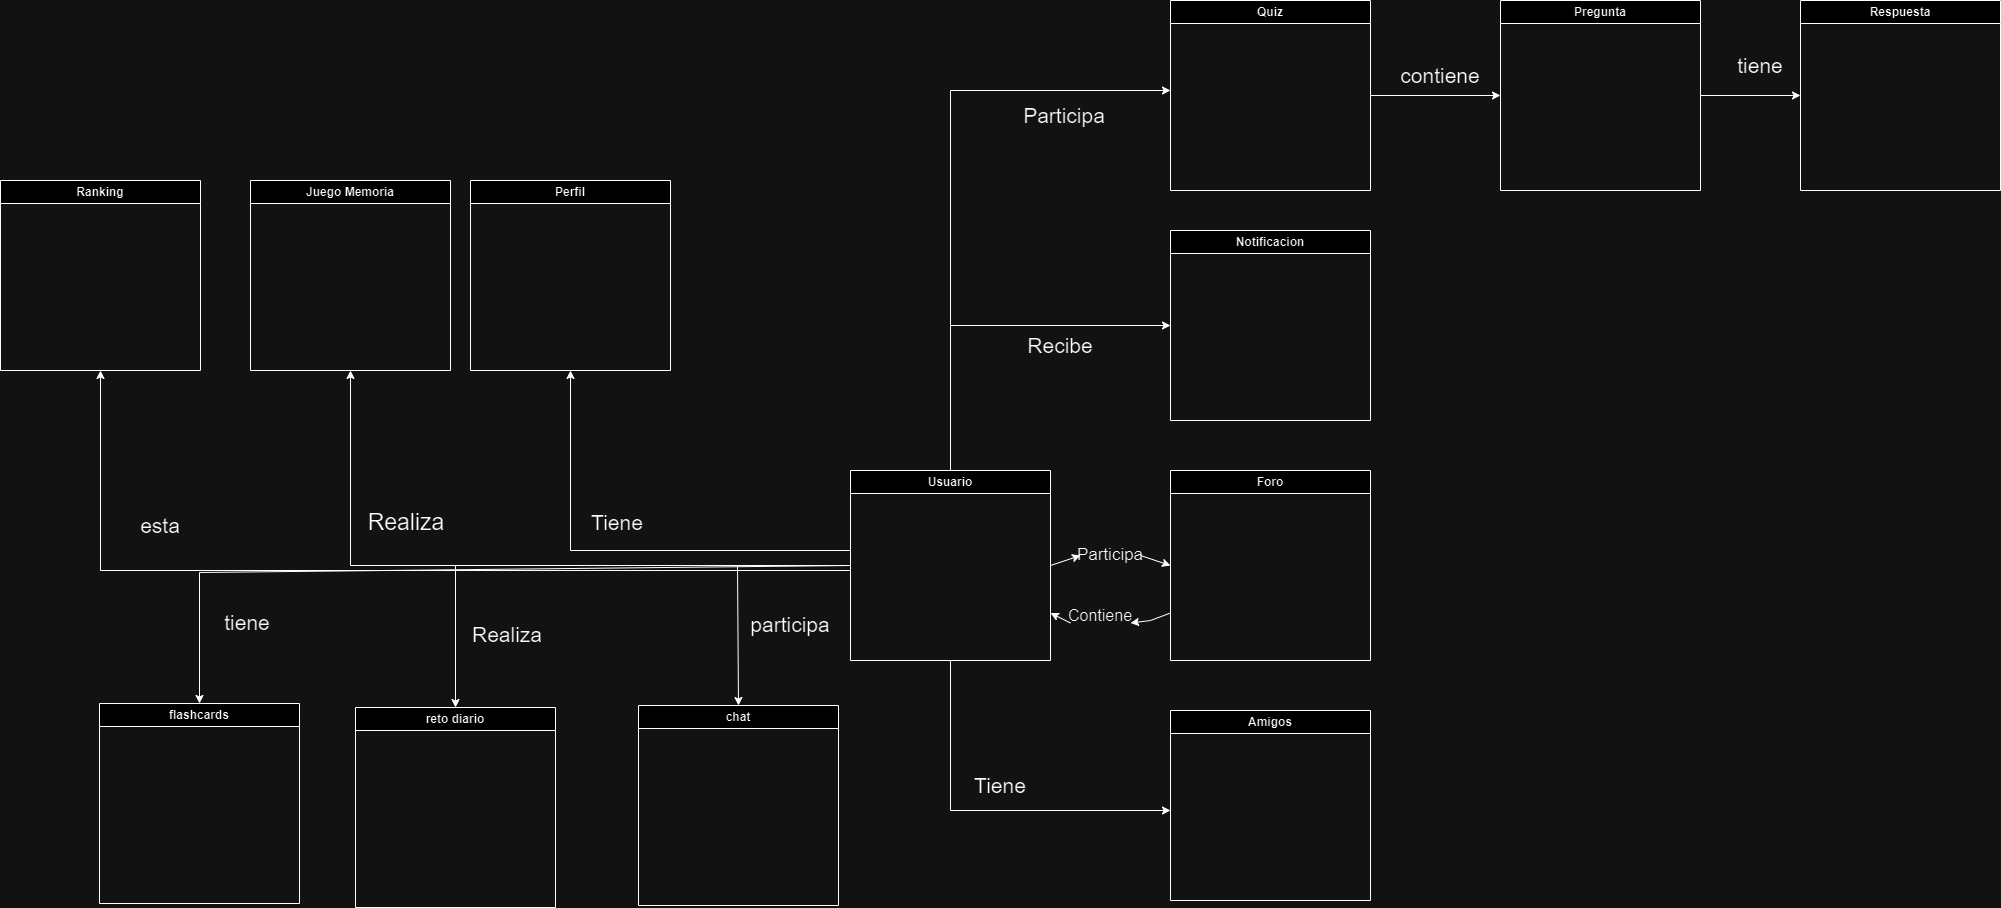

The diagram above was exported from draw.io. Its source (the exported page's mxGraphModel, read from the mxfile embedded in the PNG):
<mxGraphModel dx="2575" dy="2021" grid="0" gridSize="10" guides="1" tooltips="1" connect="1" arrows="1" fold="1" page="1" pageScale="1" pageWidth="827" pageHeight="1169" background="none" math="0" shadow="0">
  <root>
    <mxCell id="0" />
    <mxCell id="1" parent="0" />
    <mxCell id="ev66CqgOt-5gd5K2eEgT-3" value="Usuario" style="swimlane;whiteSpace=wrap;html=1;" parent="1" vertex="1">
      <mxGeometry x="200" y="100" width="200" height="190" as="geometry" />
    </mxCell>
    <mxCell id="b7dAtAfzpGOhY4Se88lK-1" value="Foro" style="swimlane;whiteSpace=wrap;html=1;" vertex="1" parent="1">
      <mxGeometry x="520" y="100" width="200" height="190" as="geometry" />
    </mxCell>
    <mxCell id="b7dAtAfzpGOhY4Se88lK-8" value="Amigos" style="swimlane;whiteSpace=wrap;html=1;" vertex="1" parent="1">
      <mxGeometry x="520" y="340" width="200" height="190" as="geometry" />
    </mxCell>
    <mxCell id="b7dAtAfzpGOhY4Se88lK-9" value="" style="endArrow=classic;html=1;rounded=0;exitX=0.5;exitY=1;exitDx=0;exitDy=0;" edge="1" parent="1" source="ev66CqgOt-5gd5K2eEgT-3">
      <mxGeometry width="50" height="50" relative="1" as="geometry">
        <mxPoint x="310" y="420" as="sourcePoint" />
        <mxPoint x="520" y="440" as="targetPoint" />
        <Array as="points">
          <mxPoint x="300" y="440" />
        </Array>
      </mxGeometry>
    </mxCell>
    <mxCell id="b7dAtAfzpGOhY4Se88lK-10" value="&lt;font style=&quot;font-size: 21px;&quot;&gt;Tiene&lt;/font&gt;" style="text;html=1;align=center;verticalAlign=middle;whiteSpace=wrap;rounded=0;" vertex="1" parent="1">
      <mxGeometry x="320" y="400" width="60" height="30" as="geometry" />
    </mxCell>
    <mxCell id="b7dAtAfzpGOhY4Se88lK-11" value="Notificacion" style="swimlane;whiteSpace=wrap;html=1;" vertex="1" parent="1">
      <mxGeometry x="520" y="-140" width="200" height="190" as="geometry" />
    </mxCell>
    <mxCell id="b7dAtAfzpGOhY4Se88lK-13" value="&lt;font style=&quot;font-size: 21px;&quot;&gt;Recibe&lt;/font&gt;" style="text;html=1;align=center;verticalAlign=middle;whiteSpace=wrap;rounded=0;" vertex="1" parent="1">
      <mxGeometry x="380" y="-40" width="60" height="30" as="geometry" />
    </mxCell>
    <mxCell id="b7dAtAfzpGOhY4Se88lK-14" value="" style="endArrow=classic;html=1;rounded=0;exitX=0.5;exitY=0;exitDx=0;exitDy=0;entryX=0;entryY=0.5;entryDx=0;entryDy=0;" edge="1" parent="1" source="ev66CqgOt-5gd5K2eEgT-3" target="b7dAtAfzpGOhY4Se88lK-11">
      <mxGeometry width="50" height="50" relative="1" as="geometry">
        <mxPoint x="310" y="90" as="sourcePoint" />
        <mxPoint x="360" y="40" as="targetPoint" />
        <Array as="points">
          <mxPoint x="300" y="-45" />
        </Array>
      </mxGeometry>
    </mxCell>
    <mxCell id="b7dAtAfzpGOhY4Se88lK-15" value="Quiz" style="swimlane;whiteSpace=wrap;html=1;" vertex="1" parent="1">
      <mxGeometry x="520" y="-370" width="200" height="190" as="geometry" />
    </mxCell>
    <mxCell id="b7dAtAfzpGOhY4Se88lK-16" value="" style="endArrow=classic;html=1;rounded=0;exitX=0.5;exitY=0;exitDx=0;exitDy=0;" edge="1" parent="1" source="ev66CqgOt-5gd5K2eEgT-3">
      <mxGeometry width="50" height="50" relative="1" as="geometry">
        <mxPoint x="300" y="-40" as="sourcePoint" />
        <mxPoint x="520" y="-280" as="targetPoint" />
        <Array as="points">
          <mxPoint x="300" y="-280" />
        </Array>
      </mxGeometry>
    </mxCell>
    <mxCell id="b7dAtAfzpGOhY4Se88lK-17" value="&lt;font style=&quot;font-size: 21px;&quot;&gt;Participa&lt;/font&gt;" style="text;html=1;align=center;verticalAlign=middle;whiteSpace=wrap;rounded=0;" vertex="1" parent="1">
      <mxGeometry x="384" y="-270" width="60" height="30" as="geometry" />
    </mxCell>
    <mxCell id="b7dAtAfzpGOhY4Se88lK-19" value="Pregunta" style="swimlane;whiteSpace=wrap;html=1;" vertex="1" parent="1">
      <mxGeometry x="850" y="-370" width="200" height="190" as="geometry" />
    </mxCell>
    <mxCell id="b7dAtAfzpGOhY4Se88lK-20" value="" style="endArrow=classic;html=1;rounded=0;entryX=0;entryY=0.5;entryDx=0;entryDy=0;exitX=1;exitY=0.5;exitDx=0;exitDy=0;" edge="1" parent="1" source="b7dAtAfzpGOhY4Se88lK-15" target="b7dAtAfzpGOhY4Se88lK-19">
      <mxGeometry width="50" height="50" relative="1" as="geometry">
        <mxPoint x="600" y="-250" as="sourcePoint" />
        <mxPoint x="650" y="-300" as="targetPoint" />
      </mxGeometry>
    </mxCell>
    <mxCell id="b7dAtAfzpGOhY4Se88lK-21" value="&lt;font style=&quot;font-size: 21px;&quot;&gt;contiene&lt;/font&gt;" style="text;html=1;align=center;verticalAlign=middle;whiteSpace=wrap;rounded=0;" vertex="1" parent="1">
      <mxGeometry x="760" y="-310" width="60" height="30" as="geometry" />
    </mxCell>
    <mxCell id="b7dAtAfzpGOhY4Se88lK-22" value="Respuesta" style="swimlane;whiteSpace=wrap;html=1;" vertex="1" parent="1">
      <mxGeometry x="1150" y="-370" width="200" height="190" as="geometry" />
    </mxCell>
    <mxCell id="b7dAtAfzpGOhY4Se88lK-23" value="" style="endArrow=classic;html=1;rounded=0;entryX=0;entryY=0.5;entryDx=0;entryDy=0;exitX=1;exitY=0.5;exitDx=0;exitDy=0;" edge="1" parent="1" source="b7dAtAfzpGOhY4Se88lK-19" target="b7dAtAfzpGOhY4Se88lK-22">
      <mxGeometry width="50" height="50" relative="1" as="geometry">
        <mxPoint x="930" y="-130" as="sourcePoint" />
        <mxPoint x="980" y="-180" as="targetPoint" />
      </mxGeometry>
    </mxCell>
    <mxCell id="b7dAtAfzpGOhY4Se88lK-24" value="&lt;font style=&quot;font-size: 21px;&quot;&gt;tiene&lt;/font&gt;" style="text;html=1;align=center;verticalAlign=middle;whiteSpace=wrap;rounded=0;" vertex="1" parent="1">
      <mxGeometry x="1080" y="-320" width="60" height="30" as="geometry" />
    </mxCell>
    <mxCell id="b7dAtAfzpGOhY4Se88lK-25" value="Juego Memoria" style="swimlane;whiteSpace=wrap;html=1;" vertex="1" parent="1">
      <mxGeometry x="-400" y="-190" width="200" height="190" as="geometry" />
    </mxCell>
    <mxCell id="b7dAtAfzpGOhY4Se88lK-26" value="Perfil" style="swimlane;whiteSpace=wrap;html=1;" vertex="1" parent="1">
      <mxGeometry x="-180" y="-190" width="200" height="190" as="geometry" />
    </mxCell>
    <mxCell id="b7dAtAfzpGOhY4Se88lK-27" value="Ranking" style="swimlane;whiteSpace=wrap;html=1;" vertex="1" parent="1">
      <mxGeometry x="-650" y="-190" width="200" height="190" as="geometry" />
    </mxCell>
    <mxCell id="b7dAtAfzpGOhY4Se88lK-28" value="" style="endArrow=classic;html=1;rounded=0;entryX=0.5;entryY=1;entryDx=0;entryDy=0;" edge="1" parent="1" target="b7dAtAfzpGOhY4Se88lK-26">
      <mxGeometry width="50" height="50" relative="1" as="geometry">
        <mxPoint x="200" y="180" as="sourcePoint" />
        <mxPoint x="60" y="50" as="targetPoint" />
        <Array as="points">
          <mxPoint x="-80" y="180" />
        </Array>
      </mxGeometry>
    </mxCell>
    <mxCell id="b7dAtAfzpGOhY4Se88lK-29" value="&lt;font style=&quot;font-size: 21px;&quot;&gt;T&lt;/font&gt;&lt;span style=&quot;font-size: 21px; background-color: initial;&quot;&gt;iene&lt;/span&gt;" style="text;html=1;align=center;verticalAlign=middle;whiteSpace=wrap;rounded=0;" vertex="1" parent="1">
      <mxGeometry x="-63" y="137" width="60" height="30" as="geometry" />
    </mxCell>
    <mxCell id="b7dAtAfzpGOhY4Se88lK-30" value="" style="endArrow=classic;html=1;rounded=0;entryX=0.5;entryY=1;entryDx=0;entryDy=0;exitX=0;exitY=0.5;exitDx=0;exitDy=0;" edge="1" parent="1" source="ev66CqgOt-5gd5K2eEgT-3" target="b7dAtAfzpGOhY4Se88lK-25">
      <mxGeometry width="50" height="50" relative="1" as="geometry">
        <mxPoint x="10" y="110" as="sourcePoint" />
        <mxPoint x="60" y="60" as="targetPoint" />
        <Array as="points">
          <mxPoint x="-300" y="195" />
        </Array>
      </mxGeometry>
    </mxCell>
    <mxCell id="b7dAtAfzpGOhY4Se88lK-32" value="&lt;font style=&quot;font-size: 23px;&quot;&gt;Realiza&lt;/font&gt;" style="text;html=1;align=center;verticalAlign=middle;whiteSpace=wrap;rounded=0;" vertex="1" parent="1">
      <mxGeometry x="-274" y="137" width="60" height="30" as="geometry" />
    </mxCell>
    <mxCell id="b7dAtAfzpGOhY4Se88lK-33" value="" style="endArrow=classic;html=1;rounded=0;entryX=0.5;entryY=1;entryDx=0;entryDy=0;" edge="1" parent="1" target="b7dAtAfzpGOhY4Se88lK-27">
      <mxGeometry width="50" height="50" relative="1" as="geometry">
        <mxPoint x="200" y="200" as="sourcePoint" />
        <mxPoint x="60" y="60" as="targetPoint" />
        <Array as="points">
          <mxPoint x="-550" y="200" />
        </Array>
      </mxGeometry>
    </mxCell>
    <mxCell id="b7dAtAfzpGOhY4Se88lK-34" value="&lt;font style=&quot;font-size: 21px;&quot;&gt;esta&lt;/font&gt;" style="text;html=1;align=center;verticalAlign=middle;whiteSpace=wrap;rounded=0;" vertex="1" parent="1">
      <mxGeometry x="-520" y="140" width="60" height="30" as="geometry" />
    </mxCell>
    <mxCell id="b7dAtAfzpGOhY4Se88lK-38" value="" style="endArrow=classic;html=1;rounded=0;exitX=1;exitY=0.5;exitDx=0;exitDy=0;entryX=0;entryY=0.5;entryDx=0;entryDy=0;" edge="1" parent="1" source="b7dAtAfzpGOhY4Se88lK-6" target="b7dAtAfzpGOhY4Se88lK-1">
      <mxGeometry width="50" height="50" relative="1" as="geometry">
        <mxPoint x="700" y="230" as="sourcePoint" />
        <mxPoint x="750" y="180" as="targetPoint" />
      </mxGeometry>
    </mxCell>
    <mxCell id="b7dAtAfzpGOhY4Se88lK-39" value="" style="endArrow=classic;html=1;rounded=0;exitX=1;exitY=0.5;exitDx=0;exitDy=0;entryX=0;entryY=0.5;entryDx=0;entryDy=0;" edge="1" parent="1" source="ev66CqgOt-5gd5K2eEgT-3" target="b7dAtAfzpGOhY4Se88lK-6">
      <mxGeometry width="50" height="50" relative="1" as="geometry">
        <mxPoint x="400" y="195" as="sourcePoint" />
        <mxPoint x="520" y="195" as="targetPoint" />
      </mxGeometry>
    </mxCell>
    <mxCell id="b7dAtAfzpGOhY4Se88lK-6" value="&lt;font style=&quot;font-size: 17px;&quot;&gt;Participa&lt;/font&gt;" style="text;html=1;align=center;verticalAlign=middle;whiteSpace=wrap;rounded=0;" vertex="1" parent="1">
      <mxGeometry x="430" y="170" width="60" height="30" as="geometry" />
    </mxCell>
    <mxCell id="b7dAtAfzpGOhY4Se88lK-41" value="" style="endArrow=classic;html=1;rounded=0;entryX=1;entryY=0.75;entryDx=0;entryDy=0;exitX=0;exitY=0.75;exitDx=0;exitDy=0;" edge="1" parent="1" source="b7dAtAfzpGOhY4Se88lK-36" target="ev66CqgOt-5gd5K2eEgT-3">
      <mxGeometry width="50" height="50" relative="1" as="geometry">
        <mxPoint x="700" y="230" as="sourcePoint" />
        <mxPoint x="750" y="180" as="targetPoint" />
        <Array as="points" />
      </mxGeometry>
    </mxCell>
    <mxCell id="b7dAtAfzpGOhY4Se88lK-42" value="" style="endArrow=classic;html=1;rounded=0;entryX=1;entryY=0.75;entryDx=0;entryDy=0;exitX=0;exitY=0.75;exitDx=0;exitDy=0;" edge="1" parent="1" source="b7dAtAfzpGOhY4Se88lK-1" target="b7dAtAfzpGOhY4Se88lK-36">
      <mxGeometry width="50" height="50" relative="1" as="geometry">
        <mxPoint x="520" y="243" as="sourcePoint" />
        <mxPoint x="400" y="243" as="targetPoint" />
        <Array as="points">
          <mxPoint x="500" y="250" />
        </Array>
      </mxGeometry>
    </mxCell>
    <mxCell id="b7dAtAfzpGOhY4Se88lK-36" value="&lt;font style=&quot;font-size: 16px;&quot;&gt;Contiene&lt;/font&gt;" style="text;html=1;align=center;verticalAlign=middle;whiteSpace=wrap;rounded=0;" vertex="1" parent="1">
      <mxGeometry x="420" y="230" width="60" height="30" as="geometry" />
    </mxCell>
    <mxCell id="b7dAtAfzpGOhY4Se88lK-44" value="chat" style="swimlane;whiteSpace=wrap;html=1;" vertex="1" parent="1">
      <mxGeometry x="-12" y="335" width="200" height="200" as="geometry" />
    </mxCell>
    <mxCell id="b7dAtAfzpGOhY4Se88lK-49" value="" style="endArrow=classic;html=1;rounded=0;entryX=0.5;entryY=0;entryDx=0;entryDy=0;exitX=0;exitY=0.5;exitDx=0;exitDy=0;" edge="1" parent="1" source="ev66CqgOt-5gd5K2eEgT-3" target="b7dAtAfzpGOhY4Se88lK-44">
      <mxGeometry width="50" height="50" relative="1" as="geometry">
        <mxPoint x="70" y="290" as="sourcePoint" />
        <mxPoint x="120" y="240" as="targetPoint" />
        <Array as="points">
          <mxPoint x="87" y="195" />
        </Array>
      </mxGeometry>
    </mxCell>
    <mxCell id="b7dAtAfzpGOhY4Se88lK-50" value="&lt;font style=&quot;font-size: 21px;&quot;&gt;participa&lt;/font&gt;" style="text;html=1;align=center;verticalAlign=middle;whiteSpace=wrap;rounded=0;" vertex="1" parent="1">
      <mxGeometry x="110" y="239" width="60" height="30" as="geometry" />
    </mxCell>
    <mxCell id="b7dAtAfzpGOhY4Se88lK-51" value="reto diario" style="swimlane;whiteSpace=wrap;html=1;" vertex="1" parent="1">
      <mxGeometry x="-295" y="337" width="200" height="200" as="geometry" />
    </mxCell>
    <mxCell id="b7dAtAfzpGOhY4Se88lK-52" value="" style="endArrow=classic;html=1;rounded=0;entryX=0.5;entryY=0;entryDx=0;entryDy=0;exitX=0;exitY=0.5;exitDx=0;exitDy=0;" edge="1" parent="1" source="ev66CqgOt-5gd5K2eEgT-3" target="b7dAtAfzpGOhY4Se88lK-51">
      <mxGeometry width="50" height="50" relative="1" as="geometry">
        <mxPoint x="86" y="426" as="sourcePoint" />
        <mxPoint x="136" y="376" as="targetPoint" />
        <Array as="points">
          <mxPoint x="-195" y="195" />
        </Array>
      </mxGeometry>
    </mxCell>
    <mxCell id="b7dAtAfzpGOhY4Se88lK-54" value="&lt;font style=&quot;font-size: 21px;&quot;&gt;Realiza&lt;/font&gt;" style="text;html=1;align=center;verticalAlign=middle;whiteSpace=wrap;rounded=0;" vertex="1" parent="1">
      <mxGeometry x="-173" y="249" width="60" height="30" as="geometry" />
    </mxCell>
    <mxCell id="b7dAtAfzpGOhY4Se88lK-55" value="flashcards" style="swimlane;whiteSpace=wrap;html=1;" vertex="1" parent="1">
      <mxGeometry x="-551" y="333" width="200" height="200" as="geometry" />
    </mxCell>
    <mxCell id="b7dAtAfzpGOhY4Se88lK-56" value="" style="endArrow=classic;html=1;rounded=0;entryX=0.5;entryY=0;entryDx=0;entryDy=0;exitX=0;exitY=0.5;exitDx=0;exitDy=0;" edge="1" parent="1" source="ev66CqgOt-5gd5K2eEgT-3" target="b7dAtAfzpGOhY4Se88lK-55">
      <mxGeometry width="50" height="50" relative="1" as="geometry">
        <mxPoint x="-55" y="426" as="sourcePoint" />
        <mxPoint x="-5" y="376" as="targetPoint" />
        <Array as="points">
          <mxPoint x="-451" y="202" />
        </Array>
      </mxGeometry>
    </mxCell>
    <mxCell id="b7dAtAfzpGOhY4Se88lK-57" value="&lt;font style=&quot;font-size: 21px;&quot;&gt;tiene&lt;/font&gt;" style="text;html=1;align=center;verticalAlign=middle;whiteSpace=wrap;rounded=0;" vertex="1" parent="1">
      <mxGeometry x="-433" y="237" width="60" height="30" as="geometry" />
    </mxCell>
  </root>
</mxGraphModel>